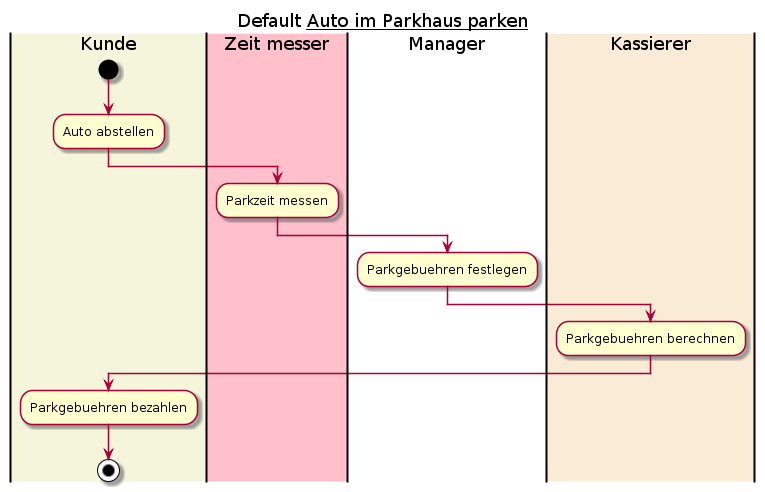

The diagram above was rendered by PlantUML. Its source (embedded in the PNG):
@startuml
title Default __Auto im Parkhaus parken__
|#Beige|Kunde|
start
:Auto abstellen;
|#Pink|Zeit messer|
:Parkzeit messen;
|Manager|
:Parkgebuehren festlegen;
|#AntiqueWhite|Kassierer|
:Parkgebuehren berechnen;
|#Beige|Kunde|
:Parkgebuehren bezahlen;
stop
@enduml